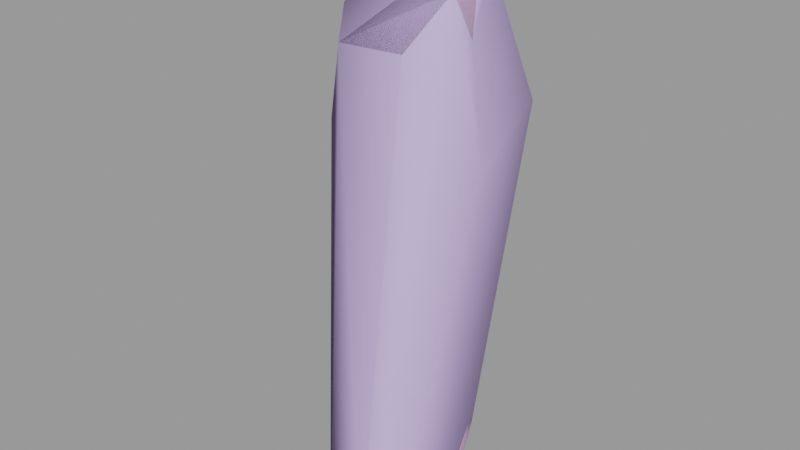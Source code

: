 # Source: scoutgib002.blend  (saved by Blender 2.92.15; exported with 4.5.12 LTS)
import bpy
from mathutils import Matrix  # noqa: F401  (used for matrix-valued properties, if any)

bpy.ops.wm.read_factory_settings(use_empty=True)
scene = bpy.context.scene
scene.name = 'scoutgib002.qc'

# ---- materials (node trees are filled in below, after node groups)
mat_scout_red_gib = bpy.data.materials.new('scout_red_gib')
mat_scout_red_gib.use_transparent_shadow = False
mat_scout_red_gib.diffuse_color = (0.8184, 0.5273, 0.8286, 1.0)
mat_phy = bpy.data.materials.new('  phy')
mat_phy.use_transparent_shadow = False
mat_phy.diffuse_color = (0.576, 0.4473, 0.8323, 1.0)

# ---- material node trees

# ---- meshes
me_scoutgib002_reference = bpy.data.meshes.new('scoutgib002_reference')
me_scoutgib002_reference.from_pydata([(6.07, 3.537, 0.2421), (9.082, 4.641, 0.02276), (9.056, 4.614, 0.3656), (6.027, 3.564, 0.02276), (5.28, 1.029, 19.93), (3.654, 5.777, 21.57), (3.741, 3.063, 20.79), (6.609, 7.451, 22.49), (9.086, 4.805, 23.81), (9.413, 2.713, 22.24), (8.299, 1.153, 20.04), (10.75, 0.8141, 0.5095), (9.161, 4.687, 0.9514), (10.79, 0.7245, 0.03455), (8.963, 4.71, 1.852), (10.69, 0.9346, 1.282), (7.887, 6.945, 0.8913), (7.871, 6.964, -0.000152), (6.978, 7.514, 0.02204), (10.78, -0.7436, 1.425), (10.86, -0.8092, 0.7368), (10.92, -0.9876, 0.282), (11.05, -2.7, 0.5295), (10.97, -2.433, 0.9641), (10.87, -2.422, 1.568), (10.51, -1.872, 2.181), (10.29, -0.5389, 1.947), (10.07, 0.7942, 2.17), (8.982, 3.367, 2.767), (8.56, 4.072, 3.765), (5.686, 5.25, 4.054), (5.635, 6.887, 4.603), (5.469, 5.231, 3.9), (5.789, 6.726, 4.743), (6.849, 7.441, 4.664), (6.9, 7.224, 4.77), (7.899, 6.932, 4.278), (7.797, 6.79, 4.395), (8.334, 6.125, 3.773), (8.164, 6.081, 3.964), (8.342, 5.325, 4.039), (8.515, 5.372, 3.845), (8.239, 4.414, 4.845), (8.49, 4.22, 4.668), (8.638, 5.622, 2.974), (7.917, 7.023, 1.953), (6.973, 7.575, 1.078), (5.223, 6.893, -0.0245), (5.281, 7.053, 1.113), (5.277, 4.58, 0.9708), (5.339, 4.79, 1.957), (6.189, 3.284, 0.8576), (6.137, 3.079, 2.018), (5.447, 4.901, 3.005), (5.556, 7.001, 3.383), (6.949, 7.525, 3.359), (7.915, 7.001, 3.095), (5.244, 4.471, -0.000151), (8.462, -3.291, 1.603), (8.563, -2.725, 2.029), (8.026, -1.416, 1.952), (7.608, -1.612, 1.494), (8.295, -3.276, 0.9818), (7.5, -1.599, 0.6776), (8.336, -3.513, 0.5504), (7.509, -1.755, 0.2751), (6.682, 0.003644, -0.000153), (6.704, 0.07857, 0.3735), (6.754, 0.06586, 1.385), (7.063, 1.717, 2.948), (6.542, 3.118, 3.576), (5.657, 4.635, 3.897), (7.49, -0.1058, 2.331), (5.884, 4.685, 4.056), (6.481, 3.905, 4.872), (6.329, 3.602, 4.724), (9.952, -3.498, 0.6087), (9.287, 6.007, 21.59), (6.676, 7.727, 21.93), (5.097, 4.64, 14.39), (2.416, 6.771, 16.01), (5.274, 6.953, 14.57), (2.529, 3.409, 15.47), (3.214, 3.224, 17.87), (2.973, 5.931, 18.18), (3.887, 5.48, 20.9), (6.493, 7.205, 21.21), (9.148, 5.806, 20.91), (9.696, 3.552, 20.25), (8.374, 1.238, 17.98), (5.75, 0.8996, 17.92), (6.13, 0.5683, 15.47), (9.642, 3.646, 18.84), (10.37, 3.563, 14.91), (8.611, 1.345, 15.16), (9.428, 6.575, 18.98), (6.523, 2.957, 14.26), (7.791, 3.157, 14.17), (8.793, 4.424, 14.23), (9.788, 7.753, 16.75), (6.458, 9.369, 16.17), (6.446, 7.939, 19.0), (8.506, 6.934, 14.45), (6.92, 7.416, 14.67), (7.911, 6.24, 3.62), (6.812, 6.873, 3.908), (6.92, 6.667, 5.069), (6.913, 6.843, 8.441), (7.876, 6.334, 7.995), (7.807, 6.159, 5.33), (8.131, 6.144, 4.63), (8.329, 5.25, 4.428), (7.98, 5.644, 3.098), (8.121, 4.777, 3.941), (7.456, 3.954, 4.276), (7.33, 4.054, 5.036), (6.631, 4.179, 3.822), (6.654, 4.101, 5.098), (5.577, 5.276, 5.184), (5.96, 5.252, 6.298), (6.037, 6.319, 5.144), (6.097, 6.373, 6.587), (5.911, 5.129, 8.681), (6.827, 3.982, 7.795), (6.686, 3.655, 10.71), (8.017, 5.047, 5.293), (8.041, 4.909, 7.68), (7.451, 4.024, 7.7), (6.047, 6.556, 3.88), (5.939, 5.064, 3.457), (7.528, 3.801, 10.72), (8.35, 4.753, 10.58), (8.122, 6.731, 10.86), (6.049, 6.328, 8.572), (5.44, 5.0, 10.98), (6.734, 3.458, 12.3), (7.626, 3.709, 12.27), (8.567, 4.676, 12.21), (8.234, 6.794, 12.31), (6.768, 7.338, 12.32), (6.733, 7.361, 11.09), (5.645, 6.917, 11.15), (5.357, 4.733, 12.36), (5.523, 6.868, 12.44), (7.548, 3.617, 5.228), (7.658, 3.248, 5.183), (7.782, 2.949, 4.103), (8.156, 1.749, 3.425), (8.779, 0.07335, 2.954), (9.252, -1.302, 2.431), (9.726, -2.677, 2.364), (9.875, -3.172, 1.62), (9.889, -3.242, 1.052), (8.43, 6.964, 12.95), (8.773, 4.644, 12.79), (7.759, 3.338, 12.86), (6.665, 3.165, 12.9), (5.085, 4.66, 12.93), (5.253, 7.058, 13.03), (6.821, 7.489, 12.92), (6.947, 7.558, 2.14), (5.413, 7.109, 2.139)], [], [(0, 1, 2), (0, 3, 1), (4, 5, 6), (4, 7, 5), (4, 8, 7), (4, 9, 8), (4, 10, 9), (11, 2, 12), (11, 13, 2), (12, 14, 15), (16, 14, 12), (12, 2, 16), (1, 16, 2), (1, 17, 16), (16, 17, 18), (15, 19, 20), (12, 15, 11), (15, 20, 11), (13, 11, 20), (13, 20, 21), (22, 21, 20), (22, 20, 23), (24, 23, 20), (24, 20, 19), (25, 24, 19), (25, 19, 26), (15, 26, 19), (15, 27, 26), (14, 27, 15), (14, 28, 27), (14, 29, 28), (30, 31, 32), (30, 33, 31), (33, 34, 31), (33, 35, 34), (35, 36, 34), (35, 37, 36), (37, 38, 36), (37, 39, 38), (40, 38, 39), (40, 41, 38), (42, 41, 40), (42, 43, 41), (29, 41, 43), (29, 44, 41), (14, 44, 29), (45, 44, 14), (16, 45, 14), (46, 45, 16), (16, 18, 46), (46, 18, 47), (46, 47, 48), (47, 49, 48), (48, 49, 50), (50, 49, 51), (50, 51, 52), (53, 50, 52), (50, 53, 54), (32, 54, 53), (32, 31, 54), (55, 54, 31), (55, 31, 34), (56, 55, 34), (56, 34, 36), (56, 36, 38), (56, 38, 44), (41, 44, 38), (49, 0, 51), (49, 3, 0), (49, 57, 3), (47, 57, 49), (58, 59, 60), (58, 60, 61), (62, 58, 61), (62, 61, 63), (64, 62, 63), (64, 63, 65), (66, 65, 63), (66, 63, 67), (0, 66, 67), (0, 67, 51), (68, 51, 67), (68, 52, 51), (69, 52, 68), (70, 52, 69), (53, 52, 70), (71, 53, 70), (32, 53, 71), (71, 30, 32), (72, 61, 60), (72, 68, 61), (68, 63, 61), (68, 67, 63), (69, 68, 72), (71, 73, 30), (74, 73, 71), (74, 71, 75), (71, 70, 75), (3, 17, 1), (3, 57, 17), (57, 18, 17), (57, 47, 18), (66, 0, 2), (66, 2, 13), (66, 13, 21), (66, 21, 65), (22, 65, 21), (22, 64, 65), (22, 76, 64), (77, 7, 8), (77, 78, 7), (78, 5, 7), (79, 80, 81), (79, 82, 80), (80, 82, 83), (80, 83, 84), (6, 84, 83), (6, 85, 84), (85, 6, 5), (86, 85, 5), (86, 5, 78), (87, 86, 78), (87, 78, 77), (87, 77, 88), (88, 77, 8), (88, 8, 9), (88, 9, 10), (88, 10, 89), (10, 90, 89), (91, 89, 90), (88, 89, 92), (93, 92, 89), (93, 89, 94), (91, 94, 89), (93, 95, 92), (82, 91, 90), (79, 91, 82), (79, 96, 91), (96, 94, 91), (96, 97, 94), (94, 97, 98), (94, 98, 93), (98, 99, 93), (93, 99, 95), (100, 95, 99), (100, 101, 95), (100, 84, 101), (85, 101, 84), (85, 86, 101), (86, 95, 101), (86, 87, 95), (87, 92, 95), (87, 88, 92), (98, 102, 99), (102, 100, 99), (102, 103, 100), (100, 103, 81), (100, 81, 80), (100, 80, 84), (4, 90, 10), (4, 83, 90), (82, 90, 83), (4, 6, 83), (104, 105, 106), (107, 108, 109), (107, 109, 106), (109, 110, 106), (104, 106, 110), (104, 110, 111), (104, 111, 112), (113, 112, 111), (114, 113, 111), (114, 111, 115), (116, 114, 115), (116, 115, 117), (116, 117, 118), (118, 117, 119), (120, 118, 119), (120, 119, 121), (122, 121, 119), (123, 122, 119), (124, 122, 123), (125, 115, 111), (126, 115, 125), (126, 127, 115), (127, 117, 115), (127, 123, 117), (123, 119, 117), (128, 118, 120), (128, 129, 118), (116, 118, 129), (130, 124, 123), (130, 123, 127), (131, 130, 127), (131, 127, 126), (132, 131, 126), (132, 126, 108), (108, 126, 125), (108, 125, 109), (109, 125, 111), (109, 111, 110), (105, 128, 120), (105, 120, 106), (120, 121, 106), (133, 106, 121), (122, 133, 121), (134, 133, 122), (124, 134, 122), (135, 134, 124), (136, 135, 124), (136, 124, 130), (137, 136, 130), (137, 130, 131), (138, 137, 131), (138, 131, 132), (139, 138, 132), (139, 132, 140), (140, 132, 108), (140, 108, 107), (133, 107, 106), (141, 107, 133), (134, 141, 133), (142, 141, 134), (135, 142, 134), (141, 140, 107), (143, 140, 141), (142, 143, 141), (143, 139, 140), (144, 74, 75), (144, 75, 145), (42, 144, 145), (42, 145, 43), (146, 43, 145), (146, 29, 43), (147, 29, 146), (147, 28, 29), (27, 28, 147), (27, 147, 148), (27, 148, 149), (72, 149, 148), (72, 60, 149), (59, 149, 60), (59, 150, 149), (58, 150, 59), (58, 151, 150), (151, 58, 62), (75, 146, 145), (75, 70, 146), (69, 146, 70), (69, 147, 146), (147, 69, 72), (147, 72, 148), (151, 62, 152), (64, 152, 62), (64, 76, 152), (152, 76, 22), (152, 22, 23), (23, 151, 152), (23, 24, 151), (150, 151, 24), (150, 24, 25), (150, 25, 26), (150, 26, 149), (27, 149, 26), (128, 105, 35), (128, 35, 33), (128, 33, 30), (128, 30, 129), (73, 129, 30), (116, 129, 73), (116, 73, 74), (114, 116, 74), (114, 74, 144), (113, 114, 144), (113, 144, 42), (112, 113, 42), (112, 42, 40), (39, 112, 40), (104, 112, 39), (104, 39, 37), (105, 104, 37), (105, 37, 35), (153, 137, 138), (153, 154, 137), (136, 137, 154), (136, 154, 155), (135, 136, 155), (135, 155, 156), (156, 142, 135), (156, 157, 142), (157, 143, 142), (157, 158, 143), (139, 143, 158), (139, 158, 159), (81, 103, 159), (81, 159, 158), (79, 81, 158), (79, 158, 157), (96, 79, 157), (96, 157, 156), (97, 96, 156), (97, 156, 155), (98, 97, 155), (98, 155, 154), (102, 98, 154), (102, 154, 153), (103, 102, 153), (103, 153, 159), (138, 159, 153), (138, 139, 159), (45, 56, 44), (56, 45, 160), (56, 160, 55), (55, 160, 161), (55, 161, 54), (50, 54, 161), (48, 50, 161), (161, 46, 48), (161, 160, 46), (46, 160, 45)])
me_scoutgib002_reference.polygons.foreach_set('use_smooth', [True] * 320)
_k = set([(0, 2), (0, 3), (0, 66), (1, 2), (1, 3), (1, 17), (2, 13), (3, 57), (13, 21), (17, 18), (18, 47), (21, 22), (22, 76), (30, 33), (30, 73), (33, 35), (35, 37), (37, 39), (39, 40), (40, 42), (42, 144), (47, 57), (64, 65), (64, 76), (65, 66), (73, 74), (74, 144), (79, 81), (79, 96), (81, 103), (96, 97), (97, 98), (98, 102), (102, 103), (104, 105), (104, 112), (105, 128), (112, 113), (113, 114), (114, 116), (116, 129), (128, 129), (135, 136), (135, 142), (136, 137), (137, 138), (138, 139), (139, 143), (142, 143)])
me_scoutgib002_reference.attributes.new('sharp_edge', 'BOOLEAN', 'EDGE').data.foreach_set('value', [ (min(e.vertices), max(e.vertices)) in _k for e in me_scoutgib002_reference.edges])
_uv = me_scoutgib002_reference.uv_layers.new(name='UVMap')
_uv.uv.foreach_set('vector', [0.2122, 0.4041, 0.2363, 0.3975, 0.2361, 0.4045, 0.2122, 0.4041, 0.2119, 0.3985, 0.2363, 0.3975, 0.6713, 0.05317, 0.6007, 0.1368, 0.6291, 0.08059, 0.6713, 0.05317, 0.6259, 0.214, 0.6007, 0.1368, 0.6713, 0.05317, 0.6876, 0.2148, 0.6259, 0.214, 0.6713, 0.05317, 0.7132, 0.1626, 0.6876, 0.2148, 0.6713, 0.05317, 0.713, 0.094, 0.7132, 0.1626, 0.03139, 0.3489, 0.0652, 0.3436, 0.06556, 0.3533, 0.03139, 0.3489, 0.03039, 0.3413, 0.0652, 0.3436, 0.06556, 0.3533, 0.0667, 0.3682, 0.03277, 0.3613, 0.08659, 0.3509, 0.0667, 0.3682, 0.06556, 0.3533, 0.06556, 0.3533, 0.0652, 0.3436, 0.08659, 0.3509, 0.0653, 0.3379, 0.08659, 0.3509, 0.0652, 0.3436, 0.0653, 0.3379, 0.08657, 0.3364, 0.08659, 0.3509, 0.08659, 0.3509, 0.08657, 0.3364, 0.09544, 0.3354, 0.03277, 0.3613, 0.01923, 0.3655, 0.01827, 0.3544, 0.06556, 0.3533, 0.03277, 0.3613, 0.03139, 0.3489, 0.03277, 0.3613, 0.01827, 0.3544, 0.03139, 0.3489, 0.03039, 0.3413, 0.03139, 0.3489, 0.01827, 0.3544, 0.03039, 0.3413, 0.01827, 0.3544, 0.0165, 0.3473, 0.002733, 0.3541, 0.0165, 0.3473, 0.01827, 0.3544, 0.002733, 0.3541, 0.01827, 0.3544, 0.005227, 0.3607, 0.005831, 0.3706, 0.005227, 0.3607, 0.01827, 0.3544, 0.005831, 0.3706, 0.01827, 0.3544, 0.01923, 0.3655, 0.01098, 0.381, 0.005831, 0.3706, 0.01923, 0.3655, 0.01098, 0.381, 0.01923, 0.3655, 0.02187, 0.3768, 0.03277, 0.3613, 0.02187, 0.3768, 0.01923, 0.3655, 0.03277, 0.3613, 0.03336, 0.3785, 0.02187, 0.3768, 0.0667, 0.3682, 0.03336, 0.3785, 0.03277, 0.3613, 0.0667, 0.3682, 0.05656, 0.3856, 0.03336, 0.3785, 0.0667, 0.3682, 0.06323, 0.4014, 0.05656, 0.3856, 0.1236, 0.4022, 0.1098, 0.4091, 0.1234, 0.398, 0.1236, 0.4022, 0.1101, 0.4124, 0.1098, 0.4091, 0.1101, 0.4124, 0.09766, 0.4121, 0.1098, 0.4091, 0.1101, 0.4124, 0.09707, 0.4149, 0.09766, 0.4121, 0.09707, 0.4149, 0.08769, 0.4061, 0.09766, 0.4121, 0.09707, 0.4149, 0.08711, 0.4091, 0.08769, 0.4061, 0.08711, 0.4091, 0.08005, 0.3986, 0.08769, 0.4061, 0.08711, 0.4091, 0.08027, 0.4028, 0.08005, 0.3986, 0.07402, 0.405, 0.08005, 0.3986, 0.08027, 0.4028, 0.07402, 0.405, 0.07383, 0.4007, 0.08005, 0.3986, 0.06746, 0.4199, 0.07383, 0.4007, 0.07402, 0.405, 0.06746, 0.4199, 0.06518, 0.416, 0.07383, 0.4007, 0.06323, 0.4014, 0.07383, 0.4007, 0.06518, 0.416, 0.06323, 0.4014, 0.07494, 0.386, 0.07383, 0.4007, 0.0667, 0.3682, 0.07494, 0.386, 0.06323, 0.4014, 0.08737, 0.3682, 0.07494, 0.386, 0.0667, 0.3682, 0.08659, 0.3509, 0.08737, 0.3682, 0.0667, 0.3682, 0.09588, 0.3526, 0.08737, 0.3682, 0.08659, 0.3509, 0.08659, 0.3509, 0.09544, 0.3354, 0.09588, 0.3526, 0.09588, 0.3526, 0.09544, 0.3354, 0.1115, 0.3335, 0.09588, 0.3526, 0.1115, 0.3335, 0.1105, 0.3518, 0.1115, 0.3335, 0.13, 0.3519, 0.1105, 0.3518, 0.1105, 0.3518, 0.13, 0.3519, 0.1281, 0.3675, 0.1281, 0.3675, 0.13, 0.3519, 0.1426, 0.3523, 0.1281, 0.3675, 0.1426, 0.3523, 0.1432, 0.3711, 0.1269, 0.3843, 0.1281, 0.3675, 0.1432, 0.3711, 0.1281, 0.3675, 0.1269, 0.3843, 0.1096, 0.389, 0.1234, 0.398, 0.1096, 0.389, 0.1269, 0.3843, 0.1234, 0.398, 0.1098, 0.4091, 0.1096, 0.389, 0.09683, 0.3902, 0.1096, 0.389, 0.1098, 0.4091, 0.09683, 0.3902, 0.1098, 0.4091, 0.09766, 0.4121, 0.08764, 0.3867, 0.09683, 0.3902, 0.09766, 0.4121, 0.08764, 0.3867, 0.09766, 0.4121, 0.08769, 0.4061, 0.08764, 0.3867, 0.08769, 0.4061, 0.08005, 0.3986, 0.08764, 0.3867, 0.08005, 0.3986, 0.07494, 0.386, 0.07383, 0.4007, 0.07494, 0.386, 0.08005, 0.3986, 0.13, 0.3519, 0.1409, 0.342, 0.1426, 0.3523, 0.13, 0.3519, 0.1408, 0.3385, 0.1409, 0.342, 0.13, 0.3519, 0.1312, 0.3363, 0.1408, 0.3385, 0.1115, 0.3335, 0.1312, 0.3363, 0.13, 0.3519, 0.198, 0.3755, 0.1938, 0.3834, 0.1825, 0.3808, 0.198, 0.3755, 0.1825, 0.3808, 0.1832, 0.3703, 0.1979, 0.3651, 0.198, 0.3755, 0.1832, 0.3703, 0.1979, 0.3651, 0.1832, 0.3703, 0.1833, 0.3571, 0.2001, 0.3586, 0.1979, 0.3651, 0.1833, 0.3571, 0.2001, 0.3586, 0.1833, 0.3571, 0.1849, 0.3508, 0.1696, 0.3434, 0.1849, 0.3508, 0.1833, 0.3571, 0.1696, 0.3434, 0.1833, 0.3571, 0.1688, 0.3494, 0.1409, 0.342, 0.1696, 0.3434, 0.1688, 0.3494, 0.1409, 0.342, 0.1688, 0.3494, 0.1426, 0.3523, 0.1682, 0.3656, 0.1426, 0.3523, 0.1688, 0.3494, 0.1682, 0.3656, 0.1432, 0.3711, 0.1426, 0.3523, 0.155, 0.3905, 0.1432, 0.3711, 0.1682, 0.3656, 0.1428, 0.3974, 0.1432, 0.3711, 0.155, 0.3905, 0.1269, 0.3843, 0.1432, 0.3711, 0.1428, 0.3974, 0.1284, 0.3992, 0.1269, 0.3843, 0.1428, 0.3974, 0.1234, 0.398, 0.1269, 0.3843, 0.1284, 0.3992, 0.1284, 0.3992, 0.1236, 0.4022, 0.1234, 0.398, 0.1707, 0.3838, 0.1832, 0.3703, 0.1825, 0.3808, 0.1707, 0.3838, 0.1682, 0.3656, 0.1832, 0.3703, 0.1682, 0.3656, 0.1833, 0.3571, 0.1832, 0.3703, 0.1682, 0.3656, 0.1688, 0.3494, 0.1833, 0.3571, 0.155, 0.3905, 0.1682, 0.3656, 0.1707, 0.3838, 0.1284, 0.3992, 0.1283, 0.4037, 0.1236, 0.4022, 0.1352, 0.4186, 0.1283, 0.4037, 0.1284, 0.3992, 0.1352, 0.4186, 0.1284, 0.3992, 0.1375, 0.4148, 0.1284, 0.3992, 0.1428, 0.3974, 0.1375, 0.4148, 0.2119, 0.3985, 0.2333, 0.3589, 0.2363, 0.3975, 0.2119, 0.3985, 0.2085, 0.3819, 0.2333, 0.3589, 0.2085, 0.3819, 0.2282, 0.347, 0.2333, 0.3589, 0.2085, 0.3819, 0.2143, 0.3474, 0.2282, 0.347, 0.2073, 0.4573, 0.2122, 0.4041, 0.2361, 0.4045, 0.2073, 0.4573, 0.2361, 0.4045, 0.2382, 0.4684, 0.2073, 0.4573, 0.2382, 0.4684, 0.2347, 0.4932, 0.2073, 0.4573, 0.2347, 0.4932, 0.2087, 0.4866, 0.2313, 0.5183, 0.2087, 0.4866, 0.2347, 0.4932, 0.2313, 0.5183, 0.21, 0.516, 0.2087, 0.4866, 0.2313, 0.5183, 0.2215, 0.5236, 0.21, 0.516, 0.903, 0.1552, 0.9266, 0.1756, 0.8972, 0.1929, 0.903, 0.1552, 0.9273, 0.1662, 0.9266, 0.1756, 0.9273, 0.1662, 0.9543, 0.169, 0.9266, 0.1756, 0.9798, 0.05629, 0.9661, 0.08413, 0.9564, 0.04864, 0.9798, 0.05629, 0.9877, 0.0875, 0.9661, 0.08413, 0.9661, 0.08413, 0.9877, 0.0875, 0.9839, 0.1214, 0.9661, 0.08413, 0.9839, 0.1214, 0.9637, 0.1199, 0.979, 0.1635, 0.9637, 0.1199, 0.9839, 0.1214, 0.979, 0.1635, 0.9569, 0.1585, 0.9637, 0.1199, 0.9569, 0.1585, 0.979, 0.1635, 0.9543, 0.169, 0.9284, 0.1555, 0.9569, 0.1585, 0.9543, 0.169, 0.9284, 0.1555, 0.9543, 0.169, 0.9273, 0.1662, 0.903, 0.1442, 0.9284, 0.1555, 0.9273, 0.1662, 0.903, 0.1442, 0.9273, 0.1662, 0.903, 0.1552, 0.903, 0.1442, 0.903, 0.1552, 0.8812, 0.1349, 0.8812, 0.1349, 0.903, 0.1552, 0.8972, 0.1929, 0.8812, 0.1349, 0.8972, 0.1929, 0.876, 0.1673, 0.8812, 0.1349, 0.876, 0.1673, 0.8545, 0.1272, 0.8812, 0.1349, 0.8545, 0.1272, 0.8548, 0.09486, 0.8545, 0.1272, 0.83, 0.08845, 0.8548, 0.09486, 0.8324, 0.0503, 0.8548, 0.09486, 0.83, 0.08845, 0.8812, 0.1349, 0.8548, 0.09486, 0.881, 0.1128, 0.8815, 0.05015, 0.881, 0.1128, 0.8548, 0.09486, 0.8815, 0.05015, 0.8548, 0.09486, 0.8571, 0.0501, 0.8324, 0.0503, 0.8571, 0.0501, 0.8548, 0.09486, 0.8815, 0.05015, 0.9066, 0.1143, 0.881, 0.1128, 0.7997, 0.03706, 0.8324, 0.0503, 0.83, 0.08845, 0.8192, 0.006526, 0.8324, 0.0503, 0.7997, 0.03706, 0.8192, 0.006526, 0.8381, 0.01811, 0.8324, 0.0503, 0.8381, 0.01811, 0.8571, 0.0501, 0.8324, 0.0503, 0.8381, 0.01811, 0.8596, 0.02134, 0.8571, 0.0501, 0.8571, 0.0501, 0.8596, 0.02134, 0.8854, 0.02701, 0.8571, 0.0501, 0.8854, 0.02701, 0.8815, 0.05015, 0.8854, 0.02701, 0.9124, 0.07559, 0.8815, 0.05015, 0.8815, 0.05015, 0.9124, 0.07559, 0.9066, 0.1143, 0.9398, 0.07442, 0.9066, 0.1143, 0.9124, 0.07559, 0.9398, 0.07442, 0.9333, 0.1215, 0.9066, 0.1143, 0.9398, 0.07442, 0.9637, 0.1199, 0.9333, 0.1215, 0.9569, 0.1585, 0.9333, 0.1215, 0.9637, 0.1199, 0.9569, 0.1585, 0.9284, 0.1555, 0.9333, 0.1215, 0.9284, 0.1555, 0.9066, 0.1143, 0.9333, 0.1215, 0.9284, 0.1555, 0.903, 0.1442, 0.9066, 0.1143, 0.903, 0.1442, 0.881, 0.1128, 0.9066, 0.1143, 0.903, 0.1442, 0.8812, 0.1349, 0.881, 0.1128, 0.8854, 0.02701, 0.9152, 0.03656, 0.9124, 0.07559, 0.9152, 0.03656, 0.9398, 0.07442, 0.9124, 0.07559, 0.9152, 0.03656, 0.9349, 0.04445, 0.9398, 0.07442, 0.9398, 0.07442, 0.9349, 0.04445, 0.9564, 0.04864, 0.9398, 0.07442, 0.9564, 0.04864, 0.9661, 0.08413, 0.9398, 0.07442, 0.9661, 0.08413, 0.9637, 0.1199, 0.8257, 0.1187, 0.83, 0.08845, 0.8545, 0.1272, 0.8257, 0.1187, 0.8028, 0.07837, 0.83, 0.08845, 0.7997, 0.03706, 0.83, 0.08845, 0.8028, 0.07837, 0.8257, 0.1187, 0.8052, 0.122, 0.8028, 0.07837, 0.4907, 0.6843, 0.5011, 0.6883, 0.499, 0.706, 0.502, 0.7558, 0.4921, 0.7522, 0.4898, 0.7118, 0.502, 0.7558, 0.4898, 0.7118, 0.499, 0.706, 0.4898, 0.7118, 0.4893, 0.7004, 0.499, 0.706, 0.4907, 0.6843, 0.499, 0.706, 0.4893, 0.7004, 0.4907, 0.6843, 0.4893, 0.7004, 0.482, 0.6974, 0.4907, 0.6843, 0.482, 0.6974, 0.4857, 0.6763, 0.4781, 0.6901, 0.4857, 0.6763, 0.482, 0.6974, 0.4698, 0.6967, 0.4781, 0.6901, 0.482, 0.6974, 0.4698, 0.6967, 0.482, 0.6974, 0.4699, 0.7088, 0.4632, 0.6898, 0.4698, 0.6967, 0.4699, 0.7088, 0.4632, 0.6898, 0.4699, 0.7088, 0.4634, 0.7099, 0.4632, 0.6898, 0.4634, 0.7099, 0.4506, 0.7083, 0.4506, 0.7083, 0.4634, 0.7099, 0.4511, 0.7268, 0.4416, 0.7091, 0.4506, 0.7083, 0.4511, 0.7268, 0.4416, 0.7091, 0.4511, 0.7268, 0.4416, 0.7309, 0.451, 0.7645, 0.4416, 0.7309, 0.4511, 0.7268, 0.4639, 0.7518, 0.451, 0.7645, 0.4511, 0.7268, 0.4638, 0.798, 0.451, 0.7645, 0.4639, 0.7518, 0.4804, 0.7117, 0.4699, 0.7088, 0.482, 0.6974, 0.48, 0.7493, 0.4699, 0.7088, 0.4804, 0.7117, 0.48, 0.7493, 0.4705, 0.7503, 0.4699, 0.7088, 0.4705, 0.7503, 0.4634, 0.7099, 0.4699, 0.7088, 0.4705, 0.7503, 0.4639, 0.7518, 0.4634, 0.7099, 0.4639, 0.7518, 0.4511, 0.7268, 0.4634, 0.7099, 0.4404, 0.6879, 0.4506, 0.7083, 0.4416, 0.7091, 0.4404, 0.6879, 0.4533, 0.6835, 0.4506, 0.7083, 0.4632, 0.6898, 0.4506, 0.7083, 0.4533, 0.6835, 0.4713, 0.7976, 0.4638, 0.798, 0.4639, 0.7518, 0.4713, 0.7976, 0.4639, 0.7518, 0.4705, 0.7503, 0.4817, 0.7949, 0.4713, 0.7976, 0.4705, 0.7503, 0.4817, 0.7949, 0.4705, 0.7503, 0.48, 0.7493, 0.4979, 0.7953, 0.4817, 0.7949, 0.48, 0.7493, 0.4979, 0.7953, 0.48, 0.7493, 0.4921, 0.7522, 0.4921, 0.7522, 0.48, 0.7493, 0.4804, 0.7117, 0.4921, 0.7522, 0.4804, 0.7117, 0.4898, 0.7118, 0.4898, 0.7118, 0.4804, 0.7117, 0.482, 0.6974, 0.4898, 0.7118, 0.482, 0.6974, 0.4893, 0.7004, 0.4337, 0.6893, 0.4404, 0.6879, 0.4416, 0.7091, 0.4337, 0.6893, 0.4416, 0.7091, 0.4341, 0.7063, 0.4416, 0.7091, 0.4416, 0.7309, 0.4341, 0.7063, 0.4412, 0.761, 0.4341, 0.7063, 0.4416, 0.7309, 0.451, 0.7645, 0.4412, 0.761, 0.4416, 0.7309, 0.4491, 0.8014, 0.4412, 0.761, 0.451, 0.7645, 0.4638, 0.798, 0.4491, 0.8014, 0.451, 0.7645, 0.4646, 0.823, 0.4491, 0.8014, 0.4638, 0.798, 0.4722, 0.8218, 0.4646, 0.823, 0.4638, 0.798, 0.4722, 0.8218, 0.4638, 0.798, 0.4713, 0.7976, 0.4831, 0.8201, 0.4722, 0.8218, 0.4713, 0.7976, 0.4831, 0.8201, 0.4713, 0.7976, 0.4817, 0.7949, 0.5001, 0.8174, 0.4831, 0.8201, 0.4817, 0.7949, 0.5001, 0.8174, 0.4817, 0.7949, 0.4979, 0.7953, 0.5126, 0.8117, 0.5001, 0.8174, 0.4979, 0.7953, 0.5126, 0.8117, 0.4979, 0.7953, 0.5102, 0.7935, 0.5102, 0.7935, 0.4979, 0.7953, 0.4921, 0.7522, 0.5102, 0.7935, 0.4921, 0.7522, 0.502, 0.7558, 0.4412, 0.761, 0.4327, 0.7558, 0.4341, 0.7063, 0.4338, 0.7996, 0.4327, 0.7558, 0.4412, 0.761, 0.4491, 0.8014, 0.4338, 0.7996, 0.4412, 0.761, 0.4494, 0.8232, 0.4338, 0.7996, 0.4491, 0.8014, 0.4646, 0.823, 0.4494, 0.8232, 0.4491, 0.8014, 0.4338, 0.7996, 0.4253, 0.7938, 0.4327, 0.7558, 0.4325, 0.8199, 0.4253, 0.7938, 0.4338, 0.7996, 0.4494, 0.8232, 0.4325, 0.8199, 0.4338, 0.7996, 0.4325, 0.8199, 0.4219, 0.812, 0.4253, 0.7938, 0.02046, 0.5668, 0.00939, 0.569, 0.008606, 0.562, 0.02046, 0.5668, 0.008606, 0.562, 0.02029, 0.5601, 0.03122, 0.5668, 0.02046, 0.5668, 0.02029, 0.5601, 0.03122, 0.5668, 0.02029, 0.5601, 0.03139, 0.5598, 0.02043, 0.5402, 0.03139, 0.5598, 0.02029, 0.5601, 0.02043, 0.5402, 0.03371, 0.5461, 0.03139, 0.5598, 0.01984, 0.515, 0.03371, 0.5461, 0.02043, 0.5402, 0.01984, 0.515, 0.03602, 0.5288, 0.03371, 0.5461, 0.03425, 0.481, 0.03602, 0.5288, 0.01984, 0.515, 0.03425, 0.481, 0.01984, 0.515, 0.0196, 0.4824, 0.03425, 0.481, 0.0196, 0.4824, 0.01923, 0.4552, 0.007026, 0.4839, 0.01923, 0.4552, 0.0196, 0.4824, 0.007026, 0.4839, 0.007326, 0.4585, 0.01923, 0.4552, 0.00891, 0.4327, 0.01923, 0.4552, 0.007326, 0.4585, 0.00891, 0.4327, 0.01878, 0.4295, 0.01923, 0.4552, 0.006202, 0.4185, 0.01878, 0.4295, 0.00891, 0.4327, 0.006202, 0.4185, 0.01816, 0.4136, 0.01878, 0.4295, 0.01816, 0.4136, 0.006202, 0.4185, 0.003909, 0.4072, 0.008606, 0.562, 0.02043, 0.5402, 0.02029, 0.5601, 0.008606, 0.562, 0.007089, 0.5416, 0.02043, 0.5402, 0.009162, 0.5171, 0.02043, 0.5402, 0.007089, 0.5416, 0.009162, 0.5171, 0.01984, 0.515, 0.02043, 0.5402, 0.01984, 0.515, 0.009162, 0.5171, 0.007026, 0.4839, 0.01984, 0.515, 0.007026, 0.4839, 0.0196, 0.4824, 0.01816, 0.4136, 0.003909, 0.4072, 0.01813, 0.4036, 0.003764, 0.3984, 0.01813, 0.4036, 0.003909, 0.4072, 0.003764, 0.3984, 0.01786, 0.3946, 0.01813, 0.4036, 0.01813, 0.4036, 0.01786, 0.3946, 0.02978, 0.3965, 0.01813, 0.4036, 0.02978, 0.3965, 0.03021, 0.4056, 0.03021, 0.4056, 0.01816, 0.4136, 0.01813, 0.4036, 0.03021, 0.4056, 0.02895, 0.4167, 0.01816, 0.4136, 0.01878, 0.4295, 0.01816, 0.4136, 0.02895, 0.4167, 0.01878, 0.4295, 0.02895, 0.4167, 0.02767, 0.4348, 0.01878, 0.4295, 0.02767, 0.4348, 0.03155, 0.4584, 0.01878, 0.4295, 0.03155, 0.4584, 0.01923, 0.4552, 0.03425, 0.481, 0.01923, 0.4552, 0.03155, 0.4584, 0.01166, 0.04385, 0.006136, 0.04851, 0.01653, 0.06109, 0.01166, 0.04385, 0.01653, 0.06109, 0.02307, 0.05543, 0.01166, 0.04385, 0.02307, 0.05543, 0.0251, 0.03988, 0.01166, 0.04385, 0.0251, 0.03988, 0.02022, 0.03036, 0.03048, 0.03736, 0.02022, 0.03036, 0.0251, 0.03988, 0.03631, 0.03046, 0.02022, 0.03036, 0.03048, 0.03736, 0.03631, 0.03046, 0.03048, 0.03736, 0.04839, 0.04579, 0.04925, 0.03425, 0.03631, 0.03046, 0.04839, 0.04579, 0.04925, 0.03425, 0.04839, 0.04579, 0.06087, 0.04813, 0.05432, 0.02538, 0.04925, 0.03425, 0.06087, 0.04813, 0.05432, 0.02538, 0.06087, 0.04813, 0.06366, 0.03953, 0.052, 0.008655, 0.05432, 0.02538, 0.06366, 0.03953, 0.052, 0.008655, 0.06366, 0.03953, 0.06091, 0.02418, 0.06658, 0.01923, 0.052, 0.008655, 0.06091, 0.02418, 0.06437, 0.01281, 0.052, 0.008655, 0.06658, 0.01923, 0.06437, 0.01281, 0.06658, 0.01923, 0.0779, 0.02157, 0.07824, 0.009714, 0.06437, 0.01281, 0.0779, 0.02157, 0.07824, 0.009714, 0.0779, 0.02157, 0.08864, 0.0223, 0.5019, 0.8281, 0.4831, 0.8201, 0.5001, 0.8174, 0.5019, 0.8281, 0.4839, 0.8295, 0.4831, 0.8201, 0.4722, 0.8218, 0.4831, 0.8201, 0.4839, 0.8295, 0.4722, 0.8218, 0.4839, 0.8295, 0.4721, 0.8334, 0.4646, 0.823, 0.4722, 0.8218, 0.4721, 0.8334, 0.4646, 0.823, 0.4721, 0.8334, 0.4647, 0.834, 0.4647, 0.834, 0.4494, 0.8232, 0.4646, 0.823, 0.4647, 0.834, 0.4487, 0.8334, 0.4494, 0.8232, 0.4487, 0.8334, 0.4325, 0.8199, 0.4494, 0.8232, 0.4487, 0.8334, 0.4303, 0.8299, 0.4325, 0.8199, 0.4219, 0.812, 0.4325, 0.8199, 0.4303, 0.8299, 0.4219, 0.812, 0.4303, 0.8299, 0.4195, 0.8228, 0.4293, 0.8544, 0.416, 0.8523, 0.4195, 0.8228, 0.4293, 0.8544, 0.4195, 0.8228, 0.4303, 0.8299, 0.4474, 0.8565, 0.4293, 0.8544, 0.4303, 0.8299, 0.4474, 0.8565, 0.4303, 0.8299, 0.4487, 0.8334, 0.4641, 0.8577, 0.4474, 0.8565, 0.4487, 0.8334, 0.4641, 0.8577, 0.4487, 0.8334, 0.4647, 0.834, 0.4724, 0.8552, 0.4641, 0.8577, 0.4647, 0.834, 0.4724, 0.8552, 0.4647, 0.834, 0.4721, 0.8334, 0.484, 0.8535, 0.4724, 0.8552, 0.4721, 0.8334, 0.484, 0.8535, 0.4721, 0.8334, 0.4839, 0.8295, 0.5031, 0.8521, 0.484, 0.8535, 0.4839, 0.8295, 0.5031, 0.8521, 0.4839, 0.8295, 0.5019, 0.8281, 0.5159, 0.8515, 0.5031, 0.8521, 0.5019, 0.8281, 0.5159, 0.8515, 0.5019, 0.8281, 0.514, 0.8224, 0.5001, 0.8174, 0.514, 0.8224, 0.5019, 0.8281, 0.5001, 0.8174, 0.5126, 0.8117, 0.514, 0.8224, 0.08737, 0.3682, 0.08764, 0.3867, 0.07494, 0.386, 0.08764, 0.3867, 0.08737, 0.3682, 0.09647, 0.37, 0.08764, 0.3867, 0.09647, 0.37, 0.09683, 0.3902, 0.09683, 0.3902, 0.09647, 0.37, 0.1096, 0.3686, 0.09683, 0.3902, 0.1096, 0.3686, 0.1096, 0.389, 0.1281, 0.3675, 0.1096, 0.389, 0.1096, 0.3686, 0.1105, 0.3518, 0.1281, 0.3675, 0.1096, 0.3686, 0.1096, 0.3686, 0.09588, 0.3526, 0.1105, 0.3518, 0.1096, 0.3686, 0.09647, 0.37, 0.09588, 0.3526, 0.09588, 0.3526, 0.09647, 0.37, 0.08737, 0.3682])
me_scoutgib002_reference.materials.append(mat_scout_red_gib)
me_scoutgib002_reference.use_remesh_fix_poles = True
me_scoutgib002_reference.use_remesh_preserve_attributes = False
me_scoutgib002_reference.use_mirror_vertex_groups = False
me_scoutgib002_reference.update()
me_scoutgib002_reference.normals_split_custom_set([tuple(v) for v in zip(*[iter([0.3359, -0.9365, -0.1002, 0.3359, -0.9365, -0.1002, 0.3359, -0.9365, -0.1002, 0.3359, -0.9365, -0.1002, 0.3359, -0.9365, -0.1002, 0.3359, -0.9365, -0.1002, -0.3938, -0.8385, 0.3765, -0.8691, 0.4732, 0.1443, -0.9133, -0.3318, 0.2364, -0.3938, -0.8385, 0.3765, -0.1497, 0.5502, 0.8215, -0.8691, 0.4732, 0.1443, -0.3938, -0.8385, 0.3765, 0.6362, 0.1939, 0.7468, -0.1497, 0.5502, 0.8215, -0.3938, -0.8385, 0.3765, 0.7805, -0.4215, 0.4617, 0.6362, 0.1939, 0.7468, -0.3938, -0.8385, 0.3765, 0.4222, -0.8824, 0.2075, 0.7805, -0.4215, 0.4617, 0.9703, 0.2384, 0.04076, 0.8895, 0.4456, -0.1015, 0.9011, 0.4317, -0.04201, 0.9703, 0.2384, 0.04076, 0.9691, 0.2464, -0.0153, 0.8895, 0.4456, -0.1015, 0.9011, 0.4317, -0.04201, 0.9228, 0.3423, 0.1769, 0.9178, 0.2063, 0.3393, 0.7692, 0.638, -0.03775, 0.9228, 0.3423, 0.1769, 0.9011, 0.4317, -0.04201, 0.9011, 0.4317, -0.04201, 0.8895, 0.4456, -0.1015, 0.7692, 0.638, -0.03775, 0.891, 0.4533, 0.02385, 0.7692, 0.638, -0.03775, 0.8895, 0.4456, -0.1015, 0.891, 0.4533, 0.02385, 0.7437, 0.6685, 0.001496, 0.7692, 0.638, -0.03775, 0.7692, 0.638, -0.03775, 0.7437, 0.6685, 0.001496, 0.129, 0.9898, -0.0602, 0.9178, 0.2063, 0.3393, 0.9322, 0.0934, 0.3498, 0.9916, 0.07904, 0.102, 0.9011, 0.4317, -0.04201, 0.9178, 0.2063, 0.3393, 0.9703, 0.2384, 0.04076, 0.9178, 0.2063, 0.3393, 0.9916, 0.07904, 0.102, 0.9703, 0.2384, 0.04076, 0.9691, 0.2464, -0.0153, 0.9703, 0.2384, 0.04076, 0.9916, 0.07904, 0.102, 0.9691, 0.2464, -0.0153, 0.9916, 0.07904, 0.102, 0.9918, 0.08512, 0.09562, 0.8759, -0.3402, 0.3421, 0.9918, 0.08512, 0.09562, 0.9916, 0.07904, 0.102, 0.8759, -0.3402, 0.3421, 0.9916, 0.07904, 0.102, 0.8946, -0.3755, 0.2421, 0.8586, -0.3185, 0.4017, 0.8946, -0.3755, 0.2421, 0.9916, 0.07904, 0.102, 0.8586, -0.3185, 0.4017, 0.9916, 0.07904, 0.102, 0.9322, 0.0934, 0.3498, 0.6108, -0.1004, 0.7854, 0.8586, -0.3185, 0.4017, 0.9322, 0.0934, 0.3498, 0.6108, -0.1004, 0.7854, 0.9322, 0.0934, 0.3498, 0.6295, 0.0629, 0.7745, 0.9178, 0.2063, 0.3393, 0.6295, 0.0629, 0.7745, 0.9322, 0.0934, 0.3498, 0.9178, 0.2063, 0.3393, 0.6917, 0.06487, 0.7193, 0.6295, 0.0629, 0.7745, 0.9228, 0.3423, 0.1769, 0.6917, 0.06487, 0.7193, 0.9178, 0.2063, 0.3393, 0.9228, 0.3423, 0.1769, 0.8156, 0.0499, 0.5764, 0.6917, 0.06487, 0.7193, 0.9228, 0.3423, 0.1769, 0.9366, -0.1628, 0.3101, 0.8156, 0.0499, 0.5764, -0.6058, -0.2213, 0.7642, -0.7423, 0.3805, 0.5515, -0.8648, -0.1862, 0.4662, -0.6058, -0.2213, 0.7642, -0.4894, 0.09933, 0.8664, -0.7423, 0.3805, 0.5515, -0.4894, 0.09933, 0.8664, 0.1113, 0.824, 0.5555, -0.7423, 0.3805, 0.5515, -0.4894, 0.09933, 0.8664, 0.1426, 0.4536, 0.8797, 0.1113, 0.824, 0.5555, 0.1426, 0.4536, 0.8797, 0.7475, 0.496, 0.4419, 0.1113, 0.824, 0.5555, 0.1426, 0.4536, 0.8797, 0.6454, 0.2056, 0.7357, 0.7475, 0.496, 0.4419, 0.6454, 0.2056, 0.7357, 0.8733, 0.247, 0.42, 0.7475, 0.496, 0.4419, 0.6454, 0.2056, 0.7357, 0.7322, 0.1132, 0.6716, 0.8733, 0.247, 0.42, 0.6911, 0.3337, 0.6412, 0.8733, 0.247, 0.42, 0.7322, 0.1132, 0.6716, 0.6911, 0.3337, 0.6412, 0.8736, 0.2474, 0.419, 0.8733, 0.247, 0.42, 0.6172, 0.2195, 0.7555, 0.8736, 0.2474, 0.419, 0.6911, 0.3337, 0.6412, 0.6172, 0.2195, 0.7555, 0.861, -0.02675, 0.5079, 0.8736, 0.2474, 0.419, 0.9366, -0.1628, 0.3101, 0.8736, 0.2474, 0.419, 0.861, -0.02675, 0.5079, 0.9366, -0.1628, 0.3101, 0.9578, 0.2636, 0.1146, 0.8736, 0.2474, 0.419, 0.9228, 0.3423, 0.1769, 0.9578, 0.2636, 0.1146, 0.9366, -0.1628, 0.3101, 0.7308, 0.6826, 0.001772, 0.9578, 0.2636, 0.1146, 0.9228, 0.3423, 0.1769, 0.7692, 0.638, -0.03775, 0.7308, 0.6826, 0.001772, 0.9228, 0.3423, 0.1769, 0.1287, 0.991, -0.03803, 0.7308, 0.6826, 0.001772, 0.7692, 0.638, -0.03775, 0.7692, 0.638, -0.03775, 0.129, 0.9898, -0.0602, 0.1287, 0.991, -0.03803, 0.1287, 0.991, -0.03803, 0.129, 0.9898, -0.0602, -0.8122, 0.5827, -0.02696, 0.1287, 0.991, -0.03803, -0.8122, 0.5827, -0.02696, -0.8055, 0.5924, 0.01471, -0.8122, 0.5827, -0.02696, -0.933, -0.3582, 0.0337, -0.8055, 0.5924, 0.01471, -0.8055, 0.5924, 0.01471, -0.933, -0.3582, 0.0337, -0.967, -0.232, 0.1052, -0.967, -0.232, 0.1052, -0.933, -0.3582, 0.0337, -0.9323, -0.3615, 0.005011, -0.967, -0.232, 0.1052, -0.9323, -0.3615, 0.005011, -0.9072, -0.3778, 0.1853, -0.9645, -0.2397, 0.1105, -0.967, -0.232, 0.1052, -0.9072, -0.3778, 0.1853, -0.967, -0.232, 0.1052, -0.9645, -0.2397, 0.1105, -0.8053, 0.5863, 0.08754, -0.8648, -0.1862, 0.4662, -0.8053, 0.5863, 0.08754, -0.9645, -0.2397, 0.1105, -0.8648, -0.1862, 0.4662, -0.7423, 0.3805, 0.5515, -0.8053, 0.5863, 0.08754, 0.07171, 0.9953, 0.06544, -0.8053, 0.5863, 0.08754, -0.7423, 0.3805, 0.5515, 0.07171, 0.9953, 0.06544, -0.7423, 0.3805, 0.5515, 0.1113, 0.824, 0.5555, 0.7201, 0.6934, 0.0259, 0.07171, 0.9953, 0.06544, 0.1113, 0.824, 0.5555, 0.7201, 0.6934, 0.0259, 0.1113, 0.824, 0.5555, 0.7475, 0.496, 0.4419, 0.7201, 0.6934, 0.0259, 0.7475, 0.496, 0.4419, 0.8733, 0.247, 0.42, 0.7201, 0.6934, 0.0259, 0.8733, 0.247, 0.42, 0.9578, 0.2636, 0.1146, 0.8736, 0.2474, 0.419, 0.9578, 0.2636, 0.1146, 0.8733, 0.247, 0.42, -0.933, -0.3582, 0.0337, -0.8774, -0.4778, 0.04314, -0.9323, -0.3615, 0.005011, -0.933, -0.3582, 0.0337, -0.7577, -0.6461, 0.09247, -0.8774, -0.4778, 0.04314, -0.933, -0.3582, 0.0337, -0.9353, -0.3463, 0.07262, -0.7577, -0.6461, 0.09247, -0.8122, 0.5827, -0.02696, -0.9353, -0.3463, 0.07262, -0.933, -0.3582, 0.0337, -0.4821, -0.7426, 0.4649, -0.3838, -0.4145, 0.8251, -0.5312, -0.309, 0.7889, -0.4821, -0.7426, 0.4649, -0.5312, -0.309, 0.7889, -0.8335, -0.3958, 0.3856, -0.5285, -0.8113, 0.2498, -0.4821, -0.7426, 0.4649, -0.8335, -0.3958, 0.3856, -0.5285, -0.8113, 0.2498, -0.8335, -0.3958, 0.3856, -0.9008, -0.4154, 0.1267, -0.5395, -0.756, 0.3708, -0.5285, -0.8113, 0.2498, -0.9008, -0.4154, 0.1267, -0.5395, -0.756, 0.3708, -0.9008, -0.4154, 0.1267, -0.9045, -0.4043, 0.1358, -0.9484, -0.292, 0.1232, -0.9045, -0.4043, 0.1358, -0.9008, -0.4154, 0.1267, -0.9484, -0.292, 0.1232, -0.9008, -0.4154, 0.1267, -0.9509, -0.3001, 0.07516, -0.8774, -0.4778, 0.04314, -0.9484, -0.292, 0.1232, -0.9509, -0.3001, 0.07516, -0.8774, -0.4778, 0.04314, -0.9509, -0.3001, 0.07516, -0.9323, -0.3615, 0.005011, -0.8936, -0.3388, 0.2944, -0.9323, -0.3615, 0.005011, -0.9509, -0.3001, 0.07516, -0.8936, -0.3388, 0.2944, -0.9072, -0.3778, 0.1853, -0.9323, -0.3615, 0.005011, -0.6465, -0.4334, 0.6278, -0.9072, -0.3778, 0.1853, -0.8936, -0.3388, 0.2944, -0.7131, -0.6147, 0.3371, -0.9072, -0.3778, 0.1853, -0.6465, -0.4334, 0.6278, -0.9645, -0.2397, 0.1105, -0.9072, -0.3778, 0.1853, -0.7131, -0.6147, 0.3371, -0.8485, -0.2365, 0.4733, -0.9645, -0.2397, 0.1105, -0.7131, -0.6147, 0.3371, -0.8648, -0.1862, 0.4662, -0.9645, -0.2397, 0.1105, -0.8485, -0.2365, 0.4733, -0.8485, -0.2365, 0.4733, -0.6058, -0.2213, 0.7642, -0.8648, -0.1862, 0.4662, -0.5768, -0.3819, 0.7221, -0.8335, -0.3958, 0.3856, -0.5312, -0.309, 0.7889, -0.5768, -0.3819, 0.7221, -0.8936, -0.3388, 0.2944, -0.8335, -0.3958, 0.3856, -0.8936, -0.3388, 0.2944, -0.9008, -0.4154, 0.1267, -0.8335, -0.3958, 0.3856, -0.8936, -0.3388, 0.2944, -0.9509, -0.3001, 0.07516, -0.9008, -0.4154, 0.1267, -0.6465, -0.4334, 0.6278, -0.8936, -0.3388, 0.2944, -0.5768, -0.3819, 0.7221, -0.8485, -0.2365, 0.4733, -0.6359, -0.02066, 0.7715, -0.6058, -0.2213, 0.7642, -0.5554, -0.04745, 0.8302, -0.6359, -0.02066, 0.7715, -0.8485, -0.2365, 0.4733, -0.5554, -0.04745, 0.8302, -0.8485, -0.2365, 0.4733, -0.6706, -0.4588, 0.5829, -0.8485, -0.2365, 0.4733, -0.7131, -0.6147, 0.3371, -0.6706, -0.4588, 0.5829, 0.006399, -0.01021, -0.9999, 0.007815, -0.004088, -1.0, 0.006439, -0.01023, -0.9999, 0.006399, -0.01021, -0.9999, 0.007766, -0.004054, -1.0, 0.007815, -0.004088, -1.0, 0.007766, -0.004054, -1.0, 0.009156, 0.002073, -1.0, 0.007815, -0.004088, -1.0, 0.007766, -0.004054, -1.0, 0.009143, 0.002083, -1.0, 0.009156, 0.002073, -1.0, 0.01796, -0.03128, -0.9993, 0.002513, 0.0778, -0.997, 0.002669, 0.07772, -0.997, 0.01796, -0.03128, -0.9993, 0.002669, 0.07772, -0.997, 0.01796, -0.03126, -0.9994, 0.01796, -0.03128, -0.9993, 0.01796, -0.03126, -0.9994, 0.03367, -0.1393, -0.9897, 0.01796, -0.03128, -0.9993, 0.03367, -0.1393, -0.9897, 0.03341, -0.1404, -0.9895, 0.03546, -0.1444, -0.9889, 0.03341, -0.1404, -0.9895, 0.03367, -0.1393, -0.9897, 0.03546, -0.1444, -0.9889, 0.03544, -0.1444, -0.9889, 0.03341, -0.1404, -0.9895, 0.03546, -0.1444, -0.9889, 0.03704, -0.1489, -0.9882, 0.03544, -0.1444, -0.9889, 0.8341, 0.549, -0.05361, -0.1497, 0.5502, 0.8215, 0.6362, 0.1939, 0.7468, 0.8341, 0.549, -0.05361, -0.01644, 0.9978, -0.06418, -0.1497, 0.5502, 0.8215, -0.01644, 0.9978, -0.06418, -0.8691, 0.4732, 0.1443, -0.1497, 0.5502, 0.8215, -0.3854, -0.1021, -0.9171, -0.7938, 0.5018, -0.3437, -0.3884, 0.386, -0.8368, -0.3854, -0.1021, -0.9171, -0.7925, -0.3533, -0.4972, -0.7938, 0.5018, -0.3437, -0.7938, 0.5018, -0.3437, -0.7925, -0.3533, -0.4972, -0.8928, -0.4249, 0.1495, -0.7938, 0.5018, -0.3437, -0.8928, -0.4249, 0.1495, -0.851, 0.4036, 0.3361, -0.9133, -0.3318, 0.2364, -0.851, 0.4036, 0.3361, -0.8928, -0.4249, 0.1495, -0.9133, -0.3318, 0.2364, -0.8727, 0.4808, -0.08463, -0.851, 0.4036, 0.3361, -0.8727, 0.4808, -0.08463, -0.9133, -0.3318, 0.2364, -0.8691, 0.4732, 0.1443, -0.04841, 0.9934, -0.1038, -0.8727, 0.4808, -0.08463, -0.8691, 0.4732, 0.1443, -0.04841, 0.9934, -0.1038, -0.8691, 0.4732, 0.1443, -0.01644, 0.9978, -0.06418, 0.796, 0.5973, -0.09812, -0.04841, 0.9934, -0.1038, -0.01644, 0.9978, -0.06418, 0.796, 0.5973, -0.09812, -0.01644, 0.9978, -0.06418, 0.8341, 0.549, -0.05361, 0.796, 0.5973, -0.09812, 0.8341, 0.549, -0.05361, 0.9943, -0.1029, -0.02892, 0.9943, -0.1029, -0.02892, 0.8341, 0.549, -0.05361, 0.6362, 0.1939, 0.7468, 0.9943, -0.1029, -0.02892, 0.6362, 0.1939, 0.7468, 0.7805, -0.4215, 0.4617, 0.9943, -0.1029, -0.02892, 0.7805, -0.4215, 0.4617, 0.4222, -0.8824, 0.2075, 0.9943, -0.1029, -0.02892, 0.4222, -0.8824, 0.2075, 0.5627, -0.8259, 0.03495, 0.4222, -0.8824, 0.2075, -0.219, -0.975, 0.03785, 0.5627, -0.8259, 0.03495, -0.2289, -0.8133, -0.5349, 0.5627, -0.8259, 0.03495, -0.219, -0.975, 0.03785, 0.9943, -0.1029, -0.02892, 0.5627, -0.8259, 0.03495, 0.9694, -0.2239, 0.1005, 0.8998, -0.1594, -0.4063, 0.9694, -0.2239, 0.1005, 0.5627, -0.8259, 0.03495, 0.8998, -0.1594, -0.4063, 0.5627, -0.8259, 0.03495, 0.4409, -0.7337, -0.517, -0.2289, -0.8133, -0.5349, 0.4409, -0.7337, -0.517, 0.5627, -0.8259, 0.03495, 0.8998, -0.1594, -0.4063, 0.7896, 0.5322, 0.3056, 0.9694, -0.2239, 0.1005, -0.7925, -0.3533, -0.4972, -0.2289, -0.8133, -0.5349, -0.219, -0.975, 0.03785, -0.3854, -0.1021, -0.9171, -0.2289, -0.8133, -0.5349, -0.7925, -0.3533, -0.4972, -0.3854, -0.1021, -0.9171, -0.1428, -0.3954, -0.9074, -0.2289, -0.8133, -0.5349, -0.1428, -0.3954, -0.9074, 0.4409, -0.7337, -0.517, -0.2289, -0.8133, -0.5349, -0.1428, -0.3954, -0.9074, 0.1686, -0.383, -0.9082, 0.4409, -0.7337, -0.517, 0.4409, -0.7337, -0.517, 0.1686, -0.383, -0.9082, 0.5373, -0.0004062, -0.8434, 0.4409, -0.7337, -0.517, 0.5373, -0.0004062, -0.8434, 0.8998, -0.1594, -0.4063, 0.5373, -0.0004062, -0.8434, 0.7656, 0.6108, -0.2019, 0.8998, -0.1594, -0.4063, 0.8998, -0.1594, -0.4063, 0.7656, 0.6108, -0.2019, 0.7896, 0.5322, 0.3056, -0.0406, 0.9866, -0.1582, 0.7896, 0.5322, 0.3056, 0.7656, 0.6108, -0.2019, -0.0406, 0.9866, -0.1582, -0.07812, 0.9059, 0.4161, 0.7896, 0.5322, 0.3056, -0.0406, 0.9866, -0.1582, -0.851, 0.4036, 0.3361, -0.07812, 0.9059, 0.4161, -0.8727, 0.4808, -0.08463, -0.07812, 0.9059, 0.4161, -0.851, 0.4036, 0.3361, -0.8727, 0.4808, -0.08463, -0.04841, 0.9934, -0.1038, -0.07812, 0.9059, 0.4161, -0.04841, 0.9934, -0.1038, 0.7896, 0.5322, 0.3056, -0.07812, 0.9059, 0.4161, -0.04841, 0.9934, -0.1038, 0.796, 0.5973, -0.09812, 0.7896, 0.5322, 0.3056, 0.796, 0.5973, -0.09812, 0.9694, -0.2239, 0.1005, 0.7896, 0.5322, 0.3056, 0.796, 0.5973, -0.09812, 0.9943, -0.1029, -0.02892, 0.9694, -0.2239, 0.1005, 0.5373, -0.0004062, -0.8434, 0.5424, 0.5262, -0.655, 0.7656, 0.6108, -0.2019, 0.5424, 0.5262, -0.655, -0.0406, 0.9866, -0.1582, 0.7656, 0.6108, -0.2019, 0.5424, 0.5262, -0.655, 0.02528, 0.7135, -0.7002, -0.0406, 0.9866, -0.1582, -0.0406, 0.9866, -0.1582, 0.02528, 0.7135, -0.7002, -0.3884, 0.386, -0.8368, -0.0406, 0.9866, -0.1582, -0.3884, 0.386, -0.8368, -0.7938, 0.5018, -0.3437, -0.0406, 0.9866, -0.1582, -0.7938, 0.5018, -0.3437, -0.851, 0.4036, 0.3361, -0.3938, -0.8385, 0.3765, -0.219, -0.975, 0.03785, 0.4222, -0.8824, 0.2075, -0.3938, -0.8385, 0.3765, -0.8928, -0.4249, 0.1495, -0.219, -0.975, 0.03785, -0.7925, -0.3533, -0.4972, -0.219, -0.975, 0.03785, -0.8928, -0.4249, 0.1495, -0.3938, -0.8385, 0.3765, -0.9133, -0.3318, 0.2364, -0.8928, -0.4249, 0.1495, 0.7753, 0.628, -0.06726, 0.05316, 0.9901, 0.13, 0.03673, 0.9976, 0.05943, -0.008156, 0.9912, -0.1319, 0.8061, 0.5843, -0.09358, 0.8022, 0.58, 0.1415, -0.008156, 0.9912, -0.1319, 0.8022, 0.58, 0.1415, 0.03673, 0.9976, 0.05943, 0.8022, 0.58, 0.1415, 0.7823, 0.6097, 0.1273, 0.03673, 0.9976, 0.05943, 0.7753, 0.628, -0.06726, 0.03673, 0.9976, 0.05943, 0.7823, 0.6097, 0.1273, 0.7753, 0.628, -0.06726, 0.7823, 0.6097, 0.1273, 0.9788, -0.1952, 0.06192, 0.7753, 0.628, -0.06726, 0.9788, -0.1952, 0.06192, 0.9694, 0.06794, -0.2358, 0.9302, -0.3647, -0.0423, 0.9694, 0.06794, -0.2358, 0.9788, -0.1952, 0.06192, 0.3702, -0.9207, 0.1234, 0.9302, -0.3647, -0.0423, 0.9788, -0.1952, 0.06192, 0.3702, -0.9207, 0.1234, 0.9788, -0.1952, 0.06192, 0.5174, -0.8532, 0.06615, -0.4944, -0.8687, -0.02891, 0.3702, -0.9207, 0.1234, 0.5174, -0.8532, 0.06615, -0.4944, -0.8687, -0.02891, 0.5174, -0.8532, 0.06615, -0.5375, -0.8427, 0.03048, -0.4944, -0.8687, -0.02891, -0.5375, -0.8427, 0.03048, -0.9686, -0.2408, 0.06217, -0.9686, -0.2408, 0.06217, -0.5375, -0.8427, 0.03048, -0.965, -0.2417, 0.1017, -0.7511, 0.6575, 0.05843, -0.9686, -0.2408, 0.06217, -0.965, -0.2417, 0.1017, -0.7511, 0.6575, 0.05843, -0.965, -0.2417, 0.1017, -0.7848, 0.6191, 0.02785, -0.9621, -0.2556, -0.09555, -0.7848, 0.6191, 0.02785, -0.965, -0.2417, 0.1017, -0.4237, -0.9025, -0.07674, -0.9621, -0.2556, -0.09555, -0.965, -0.2417, 0.1017, -0.3287, -0.9355, -0.1294, -0.9621, -0.2556, -0.09555, -0.4237, -0.9025, -0.07674, 0.9634, -0.2347, 0.1296, 0.5174, -0.8532, 0.06615, 0.9788, -0.1952, 0.06192, 0.9684, -0.2401, -0.06805, 0.5174, -0.8532, 0.06615, 0.9634, -0.2347, 0.1296, 0.9684, -0.2401, -0.06805, 0.4792, -0.8749, -0.06934, 0.5174, -0.8532, 0.06615, 0.4792, -0.8749, -0.06934, -0.5375, -0.8427, 0.03048, 0.5174, -0.8532, 0.06615, 0.4792, -0.8749, -0.06934, -0.4237, -0.9025, -0.07674, -0.5375, -0.8427, 0.03048, -0.4237, -0.9025, -0.07674, -0.965, -0.2417, 0.1017, -0.5375, -0.8427, 0.03048, -0.7563, 0.6532, 0.03645, -0.9686, -0.2408, 0.06217, -0.7511, 0.6575, 0.05843, -0.7563, 0.6532, 0.03645, -0.9667, -0.2364, -0.09775, -0.9686, -0.2408, 0.06217, -0.4944, -0.8687, -0.02891, -0.9686, -0.2408, 0.06217, -0.9667, -0.2364, -0.09775, 0.4931, -0.8638, -0.1032, -0.3287, -0.9355, -0.1294, -0.4237, -0.9025, -0.07674, 0.4931, -0.8638, -0.1032, -0.4237, -0.9025, -0.07674, 0.4792, -0.8749, -0.06934, 0.9542, -0.2779, -0.1106, 0.4931, -0.8638, -0.1032, 0.4792, -0.8749, -0.06934, 0.9542, -0.2779, -0.1106, 0.4792, -0.8749, -0.06934, 0.9684, -0.2401, -0.06805, 0.7879, 0.6053, -0.1135, 0.9542, -0.2779, -0.1106, 0.9684, -0.2401, -0.06805, 0.7879, 0.6053, -0.1135, 0.9684, -0.2401, -0.06805, 0.8061, 0.5843, -0.09358, 0.8061, 0.5843, -0.09358, 0.9684, -0.2401, -0.06805, 0.9634, -0.2347, 0.1296, 0.8061, 0.5843, -0.09358, 0.9634, -0.2347, 0.1296, 0.8022, 0.58, 0.1415, 0.8022, 0.58, 0.1415, 0.9634, -0.2347, 0.1296, 0.9788, -0.1952, 0.06192, 0.8022, 0.58, 0.1415, 0.9788, -0.1952, 0.06192, 0.7823, 0.6097, 0.1273, 0.05316, 0.9901, 0.13, -0.7563, 0.6532, 0.03645, -0.7511, 0.6575, 0.05843, 0.05316, 0.9901, 0.13, -0.7511, 0.6575, 0.05843, 0.03673, 0.9976, 0.05943, -0.7511, 0.6575, 0.05843, -0.7848, 0.6191, 0.02785, 0.03673, 0.9976, 0.05943, -0.8153, 0.5639, -0.1315, 0.03673, 0.9976, 0.05943, -0.7848, 0.6191, 0.02785, -0.9621, -0.2556, -0.09555, -0.8153, 0.5639, -0.1315, -0.7848, 0.6191, 0.02785, -0.9437, -0.2998, -0.1397, -0.8153, 0.5639, -0.1315, -0.9621, -0.2556, -0.09555, -0.3287, -0.9355, -0.1294, -0.9437, -0.2998, -0.1397, -0.9621, -0.2556, -0.09555, -0.2792, -0.9522, -0.1237, -0.9437, -0.2998, -0.1397, -0.3287, -0.9355, -0.1294, 0.4952, -0.862, -0.1084, -0.2792, -0.9522, -0.1237, -0.3287, -0.9355, -0.1294, 0.4952, -0.862, -0.1084, -0.3287, -0.9355, -0.1294, 0.4931, -0.8638, -0.1032, 0.9478, -0.2961, -0.1179, 0.4952, -0.862, -0.1084, 0.4931, -0.8638, -0.1032, 0.9478, -0.2961, -0.1179, 0.4931, -0.8638, -0.1032, 0.9542, -0.2779, -0.1106, 0.7838, 0.6158, -0.08026, 0.9478, -0.2961, -0.1179, 0.9542, -0.2779, -0.1106, 0.7838, 0.6158, -0.08026, 0.9542, -0.2779, -0.1106, 0.7879, 0.6053, -0.1135, 0.007293, 0.9999, -0.01102, 0.7838, 0.6158, -0.08026, 0.7879, 0.6053, -0.1135, 0.007293, 0.9999, -0.01102, 0.7879, 0.6053, -0.1135, -0.01079, 0.9936, -0.1121, -0.01079, 0.9936, -0.1121, 0.7879, 0.6053, -0.1135, 0.8061, 0.5843, -0.09358, -0.01079, 0.9936, -0.1121, 0.8061, 0.5843, -0.09358, -0.008156, 0.9912, -0.1319, -0.8153, 0.5639, -0.1315, -0.008156, 0.9912, -0.1319, 0.03673, 0.9976, 0.05943, -0.8043, 0.5785, -0.1358, -0.008156, 0.9912, -0.1319, -0.8153, 0.5639, -0.1315, -0.9437, -0.2998, -0.1397, -0.8043, 0.5785, -0.1358, -0.8153, 0.5639, -0.1315, -0.9383, -0.3308, -0.1002, -0.8043, 0.5785, -0.1358, -0.9437, -0.2998, -0.1397, -0.2792, -0.9522, -0.1237, -0.9383, -0.3308, -0.1002, -0.9437, -0.2998, -0.1397, -0.8043, 0.5785, -0.1358, -0.01079, 0.9936, -0.1121, -0.008156, 0.9912, -0.1319, -0.7974, 0.6028, -0.02986, -0.01079, 0.9936, -0.1121, -0.8043, 0.5785, -0.1358, -0.9383, -0.3308, -0.1002, -0.7974, 0.6028, -0.02986, -0.8043, 0.5785, -0.1358, -0.7974, 0.6028, -0.02986, 0.007293, 0.9999, -0.01102, -0.01079, 0.9936, -0.1121, 0.08228, -0.1364, 0.9872, -0.5554, -0.04745, 0.8302, -0.6706, -0.4588, 0.5829, 0.08228, -0.1364, 0.9872, -0.6706, -0.4588, 0.5829, 0.2314, -0.5892, 0.7741, 0.6172, 0.2195, 0.7555, 0.08228, -0.1364, 0.9872, 0.2314, -0.5892, 0.7741, 0.6172, 0.2195, 0.7555, 0.2314, -0.5892, 0.7741, 0.861, -0.02675, 0.5079, 0.3029, -0.7259, 0.6176, 0.861, -0.02675, 0.5079, 0.2314, -0.5892, 0.7741, 0.3029, -0.7259, 0.6176, 0.9366, -0.1628, 0.3101, 0.861, -0.02675, 0.5079, 0.1764, -0.3308, 0.9271, 0.9366, -0.1628, 0.3101, 0.3029, -0.7259, 0.6176, 0.1764, -0.3308, 0.9271, 0.8156, 0.0499, 0.5764, 0.9366, -0.1628, 0.3101, 0.6917, 0.06487, 0.7193, 0.8156, 0.0499, 0.5764, 0.1764, -0.3308, 0.9271, 0.6917, 0.06487, 0.7193, 0.1764, -0.3308, 0.9271, 0.1104, -0.2472, 0.9627, 0.6917, 0.06487, 0.7193, 0.1104, -0.2472, 0.9627, 0.03569, -0.1374, 0.9899, -0.5768, -0.3819, 0.7221, 0.03569, -0.1374, 0.9899, 0.1104, -0.2472, 0.9627, -0.5768, -0.3819, 0.7221, -0.5312, -0.309, 0.7889, 0.03569, -0.1374, 0.9899, -0.3838, -0.4145, 0.8251, 0.03569, -0.1374, 0.9899, -0.5312, -0.309, 0.7889, -0.3838, -0.4145, 0.8251, 0.1288, -0.3674, 0.9211, 0.03569, -0.1374, 0.9899, -0.4821, -0.7426, 0.4649, 0.1288, -0.3674, 0.9211, -0.3838, -0.4145, 0.8251, -0.4821, -0.7426, 0.4649, 0.3246, -0.8554, 0.4037, 0.1288, -0.3674, 0.9211, 0.3246, -0.8554, 0.4037, -0.4821, -0.7426, 0.4649, -0.5285, -0.8113, 0.2498, -0.6706, -0.4588, 0.5829, 0.3029, -0.7259, 0.6176, 0.2314, -0.5892, 0.7741, -0.6706, -0.4588, 0.5829, -0.7131, -0.6147, 0.3371, 0.3029, -0.7259, 0.6176, -0.6465, -0.4334, 0.6278, 0.3029, -0.7259, 0.6176, -0.7131, -0.6147, 0.3371, -0.6465, -0.4334, 0.6278, 0.1764, -0.3308, 0.9271, 0.3029, -0.7259, 0.6176, 0.1764, -0.3308, 0.9271, -0.6465, -0.4334, 0.6278, -0.5768, -0.3819, 0.7221, 0.1764, -0.3308, 0.9271, -0.5768, -0.3819, 0.7221, 0.1104, -0.2472, 0.9627, 0.3246, -0.8554, 0.4037, -0.5285, -0.8113, 0.2498, 0.3188, -0.8975, 0.3049, -0.5395, -0.756, 0.3708, 0.3188, -0.8975, 0.3049, -0.5285, -0.8113, 0.2498, -0.5395, -0.756, 0.3708, 0.2798, -0.8116, 0.5129, 0.3188, -0.8975, 0.3049, 0.3188, -0.8975, 0.3049, 0.2798, -0.8116, 0.5129, 0.8759, -0.3402, 0.3421, 0.3188, -0.8975, 0.3049, 0.8759, -0.3402, 0.3421, 0.8946, -0.3755, 0.2421, 0.8946, -0.3755, 0.2421, 0.3246, -0.8554, 0.4037, 0.3188, -0.8975, 0.3049, 0.8946, -0.3755, 0.2421, 0.8586, -0.3185, 0.4017, 0.3246, -0.8554, 0.4037, 0.1288, -0.3674, 0.9211, 0.3246, -0.8554, 0.4037, 0.8586, -0.3185, 0.4017, 0.1288, -0.3674, 0.9211, 0.8586, -0.3185, 0.4017, 0.6108, -0.1004, 0.7854, 0.1288, -0.3674, 0.9211, 0.6108, -0.1004, 0.7854, 0.6295, 0.0629, 0.7745, 0.1288, -0.3674, 0.9211, 0.6295, 0.0629, 0.7745, 0.03569, -0.1374, 0.9899, 0.6917, 0.06487, 0.7193, 0.03569, -0.1374, 0.9899, 0.6295, 0.0629, 0.7745, 0.7099, -0.5987, 0.3711, 0.04022, -0.9139, 0.404, 0.04029, -0.9139, 0.404, 0.7099, -0.5987, 0.3711, 0.04029, -0.9139, 0.404, 0.7099, -0.5986, 0.3711, 0.7099, -0.5987, 0.3711, 0.7099, -0.5986, 0.3711, 0.9392, 0.06028, 0.3381, 0.7099, -0.5987, 0.3711, 0.9392, 0.06028, 0.3381, 0.8786, 0.3037, 0.3685, 0.7765, 0.5351, 0.3328, 0.8786, 0.3037, 0.3685, 0.9392, 0.06028, 0.3381, 0.3779, 0.8621, 0.3375, 0.8786, 0.3037, 0.3685, 0.7765, 0.5351, 0.3328, 0.3779, 0.8621, 0.3375, 0.7765, 0.5351, 0.3328, 0.3779, 0.8621, 0.3375, -0.2818, 0.8961, 0.3428, 0.3779, 0.8621, 0.3375, 0.3779, 0.8621, 0.3375, -0.2818, 0.8961, 0.3428, 0.3779, 0.8621, 0.3375, -0.2818, 0.8961, 0.3429, -0.7896, 0.5065, 0.3465, -0.2818, 0.8961, 0.3428, -0.2818, 0.8961, 0.3429, -0.7896, 0.5065, 0.3465, -0.2818, 0.8961, 0.3429, -0.7896, 0.5065, 0.3465, -0.9269, -0.1438, 0.3465, -0.7896, 0.5065, 0.3465, -0.7896, 0.5065, 0.3465, -0.9269, -0.1438, 0.3465, -0.7896, 0.5065, 0.3465, -0.9429, 0.05515, 0.3284, -0.8761, -0.3576, 0.3232, -0.9269, -0.1438, 0.3465, -0.9429, 0.05515, 0.3284, -0.5686, -0.7084, 0.4183, -0.9269, -0.1438, 0.3465, -0.8761, -0.3576, 0.3232, -0.5686, -0.7084, 0.4183, -0.8761, -0.3576, 0.3232, -0.5686, -0.7083, 0.4183, 0.04022, -0.9139, 0.404, -0.5686, -0.7084, 0.4183, -0.5686, -0.7083, 0.4183, 0.04022, -0.9139, 0.404, -0.5686, -0.7083, 0.4183, 0.04029, -0.9139, 0.404, 0.7507, 0.6343, -0.1848, 0.8827, -0.2451, -0.401, 0.7125, 0.6066, -0.3528, 0.7507, 0.6343, -0.1848, 0.9367, -0.2574, -0.2374, 0.8827, -0.2451, -0.401, 0.4415, -0.7644, -0.4698, 0.8827, -0.2451, -0.401, 0.9367, -0.2574, -0.2374, 0.4415, -0.7644, -0.4698, 0.9367, -0.2574, -0.2374, 0.4779, -0.8231, -0.3069, -0.2581, -0.835, -0.4861, 0.4415, -0.7644, -0.4698, 0.4779, -0.8231, -0.3069, -0.2581, -0.835, -0.4861, 0.4779, -0.8231, -0.3069, -0.2971, -0.9016, -0.3145, -0.2971, -0.9016, -0.3145, -0.8358, -0.3165, -0.4485, -0.2581, -0.835, -0.4861, -0.2971, -0.9016, -0.3145, -0.9092, -0.3323, -0.2507, -0.8358, -0.3165, -0.4485, -0.9092, -0.3323, -0.2507, -0.7025, 0.5671, -0.43, -0.8358, -0.3165, -0.4485, -0.9092, -0.3323, -0.2507, -0.7597, 0.6172, -0.2046, -0.7025, 0.5671, -0.43, 0.0007744, 0.9473, -0.3202, -0.7025, 0.5671, -0.43, -0.7597, 0.6172, -0.2046, 0.0007744, 0.9473, -0.3202, -0.7597, 0.6172, -0.2046, 0.009456, 0.9898, -0.1419, -0.7734, 0.6322, 0.04619, 0.01774, 0.9991, 0.03942, 0.009456, 0.9898, -0.1419, -0.7734, 0.6322, 0.04619, 0.009456, 0.9898, -0.1419, -0.7597, 0.6172, -0.2046, -0.9419, -0.3333, -0.04102, -0.7734, 0.6322, 0.04619, -0.7597, 0.6172, -0.2046, -0.9419, -0.3333, -0.04102, -0.7597, 0.6172, -0.2046, -0.9092, -0.3323, -0.2507, -0.3263, -0.9367, -0.1269, -0.9419, -0.3333, -0.04102, -0.9092, -0.3323, -0.2507, -0.3263, -0.9367, -0.1269, -0.9092, -0.3323, -0.2507, -0.2971, -0.9016, -0.3145, 0.4998, -0.8564, -0.1293, -0.3263, -0.9367, -0.1269, -0.2971, -0.9016, -0.3145, 0.4998, -0.8564, -0.1293, -0.2971, -0.9016, -0.3145, 0.4779, -0.8231, -0.3069, 0.9626, -0.2621, -0.06813, 0.4998, -0.8564, -0.1293, 0.4779, -0.8231, -0.3069, 0.9626, -0.2621, -0.06813, 0.4779, -0.8231, -0.3069, 0.9367, -0.2574, -0.2374, 0.7661, 0.6427, -0.00444, 0.9626, -0.2621, -0.06813, 0.9367, -0.2574, -0.2374, 0.7661, 0.6427, -0.00444, 0.9367, -0.2574, -0.2374, 0.7507, 0.6343, -0.1848, 0.01774, 0.9991, 0.03942, 0.7661, 0.6427, -0.00444, 0.7507, 0.6343, -0.1848, 0.01774, 0.9991, 0.03942, 0.7507, 0.6343, -0.1848, 0.009456, 0.9898, -0.1419, 0.7125, 0.6066, -0.3528, 0.009456, 0.9898, -0.1419, 0.7507, 0.6343, -0.1848, 0.7125, 0.6066, -0.3528, 0.0007744, 0.9473, -0.3202, 0.009456, 0.9898, -0.1419, 0.7308, 0.6826, 0.001772, 0.7201, 0.6934, 0.0259, 0.9578, 0.2636, 0.1146, 0.7201, 0.6934, 0.0259, 0.7308, 0.6826, 0.001772, 0.1104, 0.9937, 0.01746, 0.7201, 0.6934, 0.0259, 0.1104, 0.9937, 0.01746, 0.07171, 0.9953, 0.06544, 0.07171, 0.9953, 0.06544, 0.1104, 0.9937, 0.01746, -0.7975, 0.5975, 0.08383, 0.07171, 0.9953, 0.06544, -0.7975, 0.5975, 0.08383, -0.8053, 0.5863, 0.08754, -0.967, -0.232, 0.1052, -0.8053, 0.5863, 0.08754, -0.7975, 0.5975, 0.08383, -0.8055, 0.5924, 0.01471, -0.967, -0.232, 0.1052, -0.7975, 0.5975, 0.08383, -0.7975, 0.5975, 0.08383, 0.1287, 0.991, -0.03803, -0.8055, 0.5924, 0.01471, -0.7975, 0.5975, 0.08383, 0.1104, 0.9937, 0.01746, 0.1287, 0.991, -0.03803, 0.1287, 0.991, -0.03803, 0.1104, 0.9937, 0.01746, 0.7308, 0.6826, 0.001772])] * 3)])
me_scoutgib002_physics = bpy.data.meshes.new('scoutgib002_physics')
me_scoutgib002_physics.from_pydata([(7.871, 6.964, -0.000152), (6.978, 7.514, 0.02204), (9.788, 7.753, 16.75), (6.458, 9.369, 16.17), (5.223, 6.893, -0.0245), (9.086, 4.805, 23.81), (9.696, 3.552, 20.25), (9.225, 5.313, 22.8), (6.676, 7.727, 21.93), (6.609, 7.451, 22.49), (5.244, 4.471, -0.000151), (2.529, 3.409, 15.47), (2.407, 6.761, 15.96), (6.682, 0.003644, -0.000153), (10.79, 0.7245, 0.03455), (3.654, 5.777, 21.57), (3.741, 3.063, 20.79), (5.28, 1.029, 19.93), (9.413, 2.713, 22.24), (10.37, 3.563, 14.91), (11.05, -2.7, 0.5295), (9.952, -3.498, 0.6087), (8.299, 1.153, 20.04), (8.336, -3.513, 0.5504)], [], [(0, 1, 2), (2, 1, 3), (4, 1, 0), (1, 4, 3), (5, 6, 7), (6, 2, 7), (8, 7, 2), (7, 8, 9), (5, 7, 9), (4, 10, 11), (4, 11, 12), (4, 12, 3), (4, 13, 10), (4, 0, 14), (13, 4, 14), (9, 8, 15), (8, 12, 15), (12, 8, 3), (8, 2, 3), (16, 17, 5), (17, 18, 5), (5, 15, 16), (9, 15, 5), (5, 18, 6), (17, 16, 11), (16, 15, 11), (6, 18, 19), (19, 18, 20), (19, 2, 6), (20, 14, 19), (19, 14, 2), (21, 22, 17), (17, 23, 21), (20, 22, 21), (20, 21, 23), (2, 14, 0), (22, 18, 17), (11, 23, 17), (20, 18, 22), (14, 20, 23), (13, 14, 23), (10, 13, 11), (11, 13, 23), (15, 12, 11)])
me_scoutgib002_physics.polygons.foreach_set('use_smooth', [True] * 44)
_uv = me_scoutgib002_physics.uv_layers.new(name='UVMap')
_uv.uv.foreach_set('vector', [0.0, 0.0, 0.0, 0.0, 0.0, 0.0, 0.0, 0.0, 0.0, 0.0, 0.0, 0.0, 0.0, 0.0, 0.0, 0.0, 0.0, 0.0, 0.0, 0.0, 0.0, 0.0, 0.0, 0.0, 0.0, 0.0, 0.0, 0.0, 0.0, 0.0, 0.0, 0.0, 0.0, 0.0, 0.0, 0.0, 0.0, 0.0, 0.0, 0.0, 0.0, 0.0, 0.0, 0.0, 0.0, 0.0, 0.0, 0.0, 0.0, 0.0, 0.0, 0.0, 0.0, 0.0, 0.0, 0.0, 0.0, 0.0, 0.0, 0.0, 0.0, 0.0, 0.0, 0.0, 0.0, 0.0, 0.0, 0.0, 0.0, 0.0, 0.0, 0.0, 0.0, 0.0, 0.0, 0.0, 0.0, 0.0, 0.0, 0.0, 0.0, 0.0, 0.0, 0.0, 0.0, 0.0, 0.0, 0.0, 0.0, 0.0, 0.0, 0.0, 0.0, 0.0, 0.0, 0.0, 0.0, 0.0, 0.0, 0.0, 0.0, 0.0, 0.0, 0.0, 0.0, 0.0, 0.0, 0.0, 0.0, 0.0, 0.0, 0.0, 0.0, 0.0, 0.0, 0.0, 0.0, 0.0, 0.0, 0.0, 0.0, 0.0, 0.0, 0.0, 0.0, 0.0, 0.0, 0.0, 0.0, 0.0, 0.0, 0.0, 0.0, 0.0, 0.0, 0.0, 0.0, 0.0, 0.0, 0.0, 0.0, 0.0, 0.0, 0.0, 0.0, 0.0, 0.0, 0.0, 0.0, 0.0, 0.0, 0.0, 0.0, 0.0, 0.0, 0.0, 0.0, 0.0, 0.0, 0.0, 0.0, 0.0, 0.0, 0.0, 0.0, 0.0, 0.0, 0.0, 0.0, 0.0, 0.0, 0.0, 0.0, 0.0, 0.0, 0.0, 0.0, 0.0, 0.0, 0.0, 0.0, 0.0, 0.0, 0.0, 0.0, 0.0, 0.0, 0.0, 0.0, 0.0, 0.0, 0.0, 0.0, 0.0, 0.0, 0.0, 0.0, 0.0, 0.0, 0.0, 0.0, 0.0, 0.0, 0.0, 0.0, 0.0, 0.0, 0.0, 0.0, 0.0, 0.0, 0.0, 0.0, 0.0, 0.0, 0.0, 0.0, 0.0, 0.0, 0.0, 0.0, 0.0, 0.0, 0.0, 0.0, 0.0, 0.0, 0.0, 0.0, 0.0, 0.0, 0.0, 0.0, 0.0, 0.0, 0.0, 0.0, 0.0, 0.0, 0.0, 0.0, 0.0, 0.0, 0.0, 0.0, 0.0, 0.0, 0.0, 0.0, 0.0, 0.0, 0.0, 0.0, 0.0, 0.0, 0.0, 0.0, 0.0, 0.0, 0.0, 0.0, 0.0, 0.0, 0.0])
me_scoutgib002_physics.materials.append(mat_phy)
me_scoutgib002_physics.use_remesh_fix_poles = True
me_scoutgib002_physics.use_remesh_preserve_attributes = False
me_scoutgib002_physics.use_mirror_vertex_groups = False
me_scoutgib002_physics.update()
me_scoutgib002_physics.normals_split_custom_set([tuple(v) for v in zip(*[iter([-0.473, 0.2539, 0.8437, -0.9582, 0.1198, 0.2599, -0.5363, 0.01172, 0.844, -0.5363, 0.01172, 0.844, -0.9582, 0.1198, 0.2599, -0.9864, 0.01755, -0.1634, -0.4965, 0.4145, -0.7627, -0.9582, 0.1198, 0.2599, -0.473, 0.2539, 0.8437, -0.9582, 0.1198, 0.2599, -0.4965, 0.4145, -0.7627, -0.9864, 0.01755, -0.1634, 0.2946, -0.9453, -0.1404, -0.0652, -0.1303, 0.9893, -0.4967, -0.292, 0.8173, -0.0652, -0.1303, 0.9893, -0.5363, 0.01172, 0.844, -0.4967, -0.292, 0.8173, -0.9429, -0.3253, -0.07126, -0.4967, -0.292, 0.8173, -0.5363, 0.01172, 0.844, -0.4967, -0.292, 0.8173, -0.9429, -0.3253, -0.07126, -0.4357, -0.8858, -0.1598, 0.2946, -0.9453, -0.1404, -0.4967, -0.292, 0.8173, -0.4357, -0.8858, -0.1598, -0.4965, 0.4145, -0.7627, 0.2031, 0.212, -0.9559, 0.3675, 0.06843, -0.9275, -0.4965, 0.4145, -0.7627, 0.3675, 0.06843, -0.9275, -0.59, -0.002478, -0.8074, -0.4965, 0.4145, -0.7627, -0.59, -0.002478, -0.8074, -0.9864, 0.01755, -0.1634, -0.4965, 0.4145, -0.7627, 0.3431, 0.4646, -0.8164, 0.2031, 0.212, -0.9559, -0.4965, 0.4145, -0.7627, -0.473, 0.2539, 0.8437, -0.2398, 0.3554, 0.9034, 0.3431, 0.4646, -0.8164, -0.4965, 0.4145, -0.7627, -0.2398, 0.3554, 0.9034, -0.4357, -0.8858, -0.1598, -0.9429, -0.3253, -0.07126, -0.1771, -0.5598, -0.8095, -0.9429, -0.3253, -0.07126, -0.59, -0.002478, -0.8074, -0.1771, -0.5598, -0.8095, -0.59, -0.002478, -0.8074, -0.9429, -0.3253, -0.07126, -0.9864, 0.01755, -0.1634, -0.9429, -0.3253, -0.07126, -0.5363, 0.01172, 0.844, -0.9864, 0.01755, -0.1634, 0.4374, -0.6001, -0.6697, 0.8852, -0.262, -0.3844, 0.2946, -0.9453, -0.1404, 0.8852, -0.262, -0.3844, 0.4758, -0.287, 0.8314, 0.2946, -0.9453, -0.1404, 0.2946, -0.9453, -0.1404, -0.1771, -0.5598, -0.8095, 0.4374, -0.6001, -0.6697, -0.4357, -0.8858, -0.1598, -0.1771, -0.5598, -0.8095, 0.2946, -0.9453, -0.1404, 0.2946, -0.9453, -0.1404, 0.4758, -0.287, 0.8314, -0.0652, -0.1303, 0.9893, 0.8852, -0.262, -0.3844, 0.4374, -0.6001, -0.6697, 0.3675, 0.06843, -0.9275, 0.4374, -0.6001, -0.6697, -0.1771, -0.5598, -0.8095, 0.3675, 0.06843, -0.9275, -0.0652, -0.1303, 0.9893, 0.4758, -0.287, 0.8314, -0.02469, -0.0552, 0.9982, -0.02469, -0.0552, 0.9982, 0.4758, -0.287, 0.8314, 0.3474, -0.07222, 0.9349, -0.02469, -0.0552, 0.9982, -0.5363, 0.01172, 0.844, -0.0652, -0.1303, 0.9893, 0.3474, -0.07222, 0.9349, -0.2398, 0.3554, 0.9034, -0.02469, -0.0552, 0.9982, -0.02469, -0.0552, 0.9982, -0.2398, 0.3554, 0.9034, -0.5363, 0.01172, 0.844, 0.9609, -0.2304, 0.1536, 0.9095, -0.269, 0.3169, 0.8852, -0.262, -0.3844, 0.8852, -0.262, -0.3844, 0.7243, 0.1267, -0.6777, 0.9609, -0.2304, 0.1536, 0.3474, -0.07222, 0.9349, 0.9095, -0.269, 0.3169, 0.9609, -0.2304, 0.1536, 0.3474, -0.07222, 0.9349, 0.9609, -0.2304, 0.1536, 0.7243, 0.1267, -0.6777, -0.5363, 0.01172, 0.844, -0.2398, 0.3554, 0.9034, -0.473, 0.2539, 0.8437, 0.9095, -0.269, 0.3169, 0.4758, -0.287, 0.8314, 0.8852, -0.262, -0.3844, 0.3675, 0.06843, -0.9275, 0.7243, 0.1267, -0.6777, 0.8852, -0.262, -0.3844, 0.3474, -0.07222, 0.9349, 0.4758, -0.287, 0.8314, 0.9095, -0.269, 0.3169, -0.2398, 0.3554, 0.9034, 0.3474, -0.07222, 0.9349, 0.7243, 0.1267, -0.6777, 0.3431, 0.4646, -0.8164, -0.2398, 0.3554, 0.9034, 0.7243, 0.1267, -0.6777, 0.2031, 0.212, -0.9559, 0.3431, 0.4646, -0.8164, 0.3675, 0.06843, -0.9275, 0.3675, 0.06843, -0.9275, 0.3431, 0.4646, -0.8164, 0.7243, 0.1267, -0.6777, -0.1771, -0.5598, -0.8095, -0.59, -0.002478, -0.8074, 0.3675, 0.06843, -0.9275])] * 3)])

# ---- objects
ob_scoutgib002_reference = bpy.data.objects.new('scoutgib002_reference', me_scoutgib002_reference)
ob_scoutgib002_physics = bpy.data.objects.new('scoutgib002_physics', me_scoutgib002_physics)

# ---- transforms, parenting, visibility, modifiers, constraints
ob_scoutgib002_reference.location = (0.0, 0.0, 0.0)
ob_scoutgib002_reference.lineart.crease_threshold = 0.0
_vg = ob_scoutgib002_reference.vertex_groups.new(name='polymsh')
ob_scoutgib002_physics.location = (0.0, 0.0, 0.0)
ob_scoutgib002_physics.display_type = 'SOLID'
ob_scoutgib002_physics.show_wire = True
ob_scoutgib002_physics.lineart.crease_threshold = 0.0
_vg = ob_scoutgib002_physics.vertex_groups.new(name='polymsh')

# ---- collection membership
scene.collection.objects.link(ob_scoutgib002_reference)
scene.collection.objects.link(ob_scoutgib002_physics)

# ---- scene / render settings (as saved in the file)
scene.frame_start = 1; scene.frame_end = 250; scene.frame_set(0)
scene.render.engine = 'BLENDER_EEVEE_NEXT'
scene.cycles.use_denoising = False
scene.cycles.samples = 128
scene.cycles.sampling_pattern = 'TABULATED_SOBOL'
scene.cycles.use_adaptive_sampling = False
scene.cycles.use_light_tree = False
scene.view_settings.view_transform = 'Filmic'
bpy.context.view_layer.update()

# ---- added for rendering (the .blend has no active camera and no usable light): camera, sun + grey world if the file has none
cam_auto = bpy.data.cameras.new('AutoCamera')
cam_auto.lens = 50.0
cam_auto.sensor_width = 36.0
cam_auto.clip_end = 1000.0
ob_auto_camera = bpy.data.objects.new('AutoCamera', cam_auto)
scene.collection.objects.link(ob_auto_camera)
ob_auto_camera.location = (33.0344, -28.6415, 32.9375)
ob_auto_camera.rotation_euler = (1.09748, -7.21219e-08, 0.694738)
scene.camera = ob_auto_camera
light_auto_sun = bpy.data.lights.new('AutoSun', 'SUN')
light_auto_sun.energy = 3.0
light_auto_sun.angle = 0.0523599
ob_auto_sun = bpy.data.objects.new('AutoSun', light_auto_sun)
scene.collection.objects.link(ob_auto_sun)
ob_auto_sun.rotation_euler = (0.872665, 0.174533, 0.523599)
if scene.world is None:
    world_auto = bpy.data.worlds.new('AutoWorld')
    world_auto.color = (0.3, 0.3, 0.3)
    scene.world = world_auto
bpy.context.view_layer.update()

